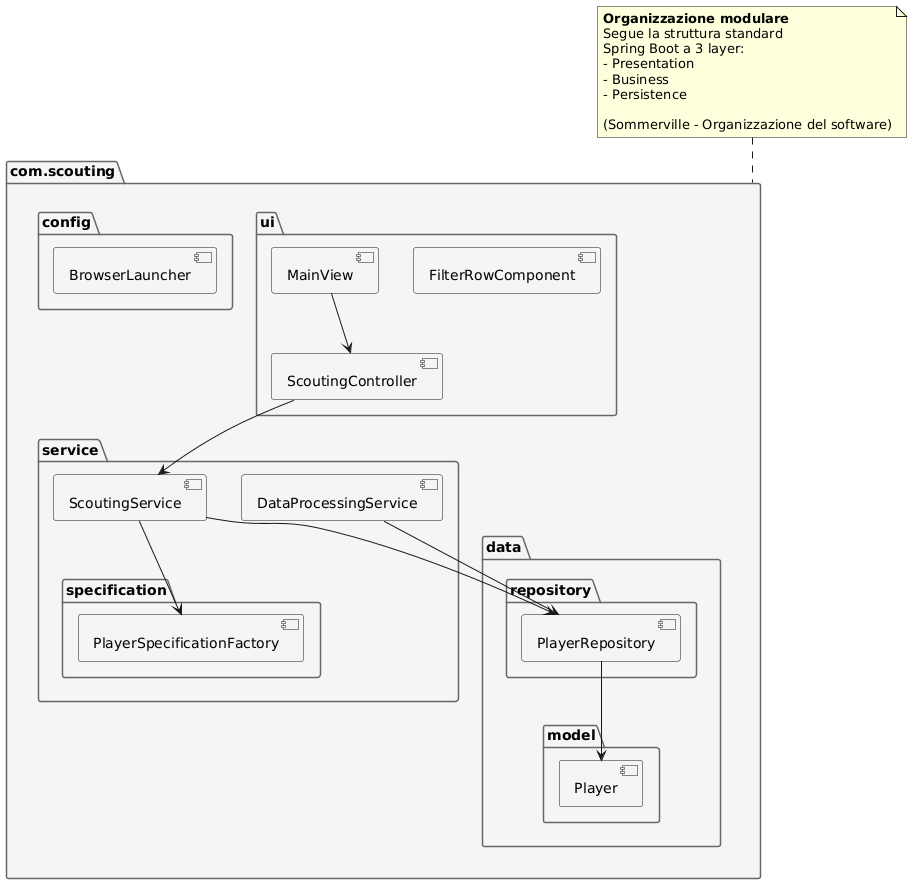

The diagram above was rendered by PlantUML. Its source (embedded in the PNG):
@startuml
skinparam package {
  BackgroundColor #F5F5F5
  BorderColor #666666
}

package "com.scouting" {
  package "config" {
    [BrowserLauncher]
  }
  
  package "data" {
    package "model" {
      [Player]
    }
    
    package "repository" {
      [PlayerRepository]
    }
  }
  
  package "service" {
    [ScoutingService]
    [DataProcessingService]
    
    package "specification" {
      [PlayerSpecificationFactory]
    }
  }
  
  package "ui" {
    [MainView]
    [ScoutingController]
    [FilterRowComponent]
  }
}

' Dipendenze tra package
[PlayerRepository] --> [Player]
[ScoutingService] --> [PlayerRepository]
[ScoutingService] --> [PlayerSpecificationFactory]
[ScoutingController] --> [ScoutingService]
[MainView] --> [ScoutingController]
[DataProcessingService] --> [PlayerRepository]

note top of "com.scouting"
  **Organizzazione modulare**
  Segue la struttura standard
  Spring Boot a 3 layer:
  - Presentation
  - Business
  - Persistence
  
  (Sommerville - Organizzazione del software)
end note
@enduml